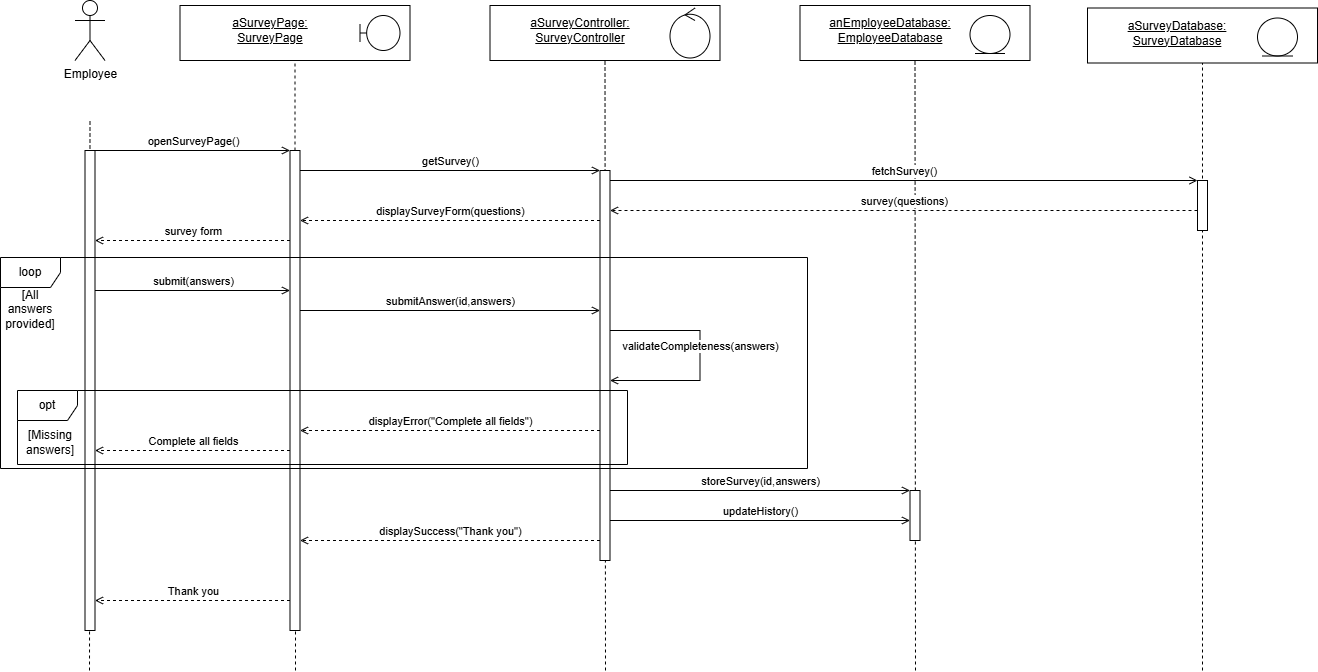

The diagram above was exported from draw.io. Its source (the exported page's mxGraphModel, read from the mxfile embedded in the PNG):
<mxGraphModel dx="957" dy="549" grid="1" gridSize="10" guides="1" tooltips="1" connect="1" arrows="1" fold="1" page="1" pageScale="1" pageWidth="827" pageHeight="1169" math="0" shadow="0">
  <root>
    <mxCell id="0" />
    <mxCell id="1" parent="0" />
    <mxCell id="gYgmiRlwYlnn6HsupsEn-1" parent="1" style="shape=umlActor;verticalLabelPosition=bottom;verticalAlign=top;html=1;" value="Employee" vertex="1">
      <mxGeometry height="60" width="30" x="167.5" y="10" as="geometry" />
    </mxCell>
    <mxCell id="gYgmiRlwYlnn6HsupsEn-2" edge="1" parent="1" style="endArrow=none;dashed=1;html=1;rounded=0;" value="">
      <mxGeometry height="50" relative="1" width="50" as="geometry">
        <mxPoint x="182" y="680" as="sourcePoint" />
        <mxPoint x="182.5" y="130" as="targetPoint" />
      </mxGeometry>
    </mxCell>
    <mxCell id="gYgmiRlwYlnn6HsupsEn-3" parent="1" style="html=1;whiteSpace=wrap;" value="" vertex="1">
      <mxGeometry height="55" width="230" x="272.5" y="15" as="geometry" />
    </mxCell>
    <mxCell id="gYgmiRlwYlnn6HsupsEn-4" parent="1" style="text;html=1;whiteSpace=wrap;strokeColor=none;fillColor=none;align=center;verticalAlign=middle;rounded=0;" value="&lt;u&gt;aSurveyPage:&lt;/u&gt;&lt;div&gt;&lt;u&gt;SurveyPage&lt;/u&gt;&lt;/div&gt;" vertex="1">
      <mxGeometry height="30" width="60" x="332.5" y="25" as="geometry" />
    </mxCell>
    <mxCell id="gYgmiRlwYlnn6HsupsEn-5" parent="1" style="shape=umlBoundary;whiteSpace=wrap;html=1;" value="" vertex="1">
      <mxGeometry height="35" width="40" x="452.5" y="25" as="geometry" />
    </mxCell>
    <mxCell id="gYgmiRlwYlnn6HsupsEn-6" edge="1" parent="1" source="gYgmiRlwYlnn6HsupsEn-21" style="endArrow=none;dashed=1;html=1;rounded=0;entryX=0.5;entryY=1;entryDx=0;entryDy=0;" target="gYgmiRlwYlnn6HsupsEn-3" value="">
      <mxGeometry height="50" relative="1" width="50" as="geometry">
        <mxPoint x="387.5" y="160" as="sourcePoint" />
        <mxPoint x="387" y="110" as="targetPoint" />
      </mxGeometry>
    </mxCell>
    <mxCell id="gYgmiRlwYlnn6HsupsEn-7" parent="1" style="html=1;whiteSpace=wrap;" value="" vertex="1">
      <mxGeometry height="55" width="230" x="582.5" y="15" as="geometry" />
    </mxCell>
    <mxCell id="gYgmiRlwYlnn6HsupsEn-8" parent="1" style="text;html=1;whiteSpace=wrap;strokeColor=none;fillColor=none;align=center;verticalAlign=middle;rounded=0;" value="&lt;u&gt;aSurveyController:&lt;/u&gt;&lt;div&gt;&lt;u&gt;SurveyController&lt;/u&gt;&lt;/div&gt;" vertex="1">
      <mxGeometry height="30" width="60" x="642.5" y="25" as="geometry" />
    </mxCell>
    <mxCell id="gYgmiRlwYlnn6HsupsEn-9" edge="1" parent="1" style="endArrow=none;dashed=1;html=1;rounded=0;entryX=0.5;entryY=1;entryDx=0;entryDy=0;" target="gYgmiRlwYlnn6HsupsEn-7" value="">
      <mxGeometry height="50" relative="1" width="50" as="geometry">
        <mxPoint x="698" y="680" as="sourcePoint" />
        <mxPoint x="697" y="110" as="targetPoint" />
      </mxGeometry>
    </mxCell>
    <mxCell id="gYgmiRlwYlnn6HsupsEn-10" parent="1" style="ellipse;shape=umlControl;whiteSpace=wrap;html=1;" value="" vertex="1">
      <mxGeometry height="50" width="40" x="762.5" y="17.5" as="geometry" />
    </mxCell>
    <mxCell id="gYgmiRlwYlnn6HsupsEn-11" parent="1" style="html=1;whiteSpace=wrap;" value="" vertex="1">
      <mxGeometry height="55" width="230" x="892.5" y="15" as="geometry" />
    </mxCell>
    <mxCell id="gYgmiRlwYlnn6HsupsEn-12" parent="1" style="text;html=1;whiteSpace=wrap;strokeColor=none;fillColor=none;align=center;verticalAlign=middle;rounded=0;" value="&lt;u&gt;anEmployeeDatabase:&lt;/u&gt;&lt;div&gt;&lt;u&gt;EmployeeDatabase&lt;/u&gt;&lt;/div&gt;" vertex="1">
      <mxGeometry height="30" width="60" x="952.5" y="25" as="geometry" />
    </mxCell>
    <mxCell id="gYgmiRlwYlnn6HsupsEn-13" edge="1" parent="1" style="endArrow=none;dashed=1;html=1;rounded=0;entryX=0.5;entryY=1;entryDx=0;entryDy=0;" target="gYgmiRlwYlnn6HsupsEn-11" value="">
      <mxGeometry height="50" relative="1" width="50" as="geometry">
        <mxPoint x="1008" y="680" as="sourcePoint" />
        <mxPoint x="1007" y="110" as="targetPoint" />
      </mxGeometry>
    </mxCell>
    <mxCell id="gYgmiRlwYlnn6HsupsEn-14" parent="1" style="ellipse;shape=umlEntity;whiteSpace=wrap;html=1;" value="" vertex="1">
      <mxGeometry height="38" width="40" x="1062.5" y="25" as="geometry" />
    </mxCell>
    <mxCell id="gYgmiRlwYlnn6HsupsEn-15" parent="1" style="html=1;points=[[0,0,0,0,5],[0,1,0,0,-5],[1,0,0,0,5],[1,1,0,0,-5]];perimeter=orthogonalPerimeter;outlineConnect=0;targetShapes=umlLifeline;portConstraint=eastwest;newEdgeStyle={&quot;curved&quot;:0,&quot;rounded&quot;:0};" value="" vertex="1">
      <mxGeometry height="480" width="10" x="177.5" y="160" as="geometry" />
    </mxCell>
    <mxCell id="gYgmiRlwYlnn6HsupsEn-16" edge="1" parent="1" style="endArrow=none;dashed=1;html=1;rounded=0;" value="">
      <mxGeometry height="50" relative="1" width="50" as="geometry">
        <mxPoint x="390.83" y="620" as="sourcePoint" />
        <mxPoint x="390.83" y="600" as="targetPoint" />
      </mxGeometry>
    </mxCell>
    <mxCell id="gYgmiRlwYlnn6HsupsEn-18" edge="1" parent="1" source="gYgmiRlwYlnn6HsupsEn-15" style="html=1;verticalAlign=bottom;endArrow=open;curved=0;rounded=0;endFill=0;" value="openSurveyPage()">
      <mxGeometry relative="1" width="80" as="geometry">
        <Array as="points">
          <mxPoint x="332.5" y="160" />
        </Array>
        <mxPoint x="192.5" y="160" as="sourcePoint" />
        <mxPoint x="382.5" y="160" as="targetPoint" />
      </mxGeometry>
    </mxCell>
    <mxCell id="gYgmiRlwYlnn6HsupsEn-20" edge="1" parent="1" style="endArrow=none;dashed=1;html=1;rounded=0;" target="gYgmiRlwYlnn6HsupsEn-21" value="">
      <mxGeometry height="50" relative="1" width="50" as="geometry">
        <mxPoint x="388" y="680" as="sourcePoint" />
        <mxPoint x="387.5" y="250" as="targetPoint" />
      </mxGeometry>
    </mxCell>
    <mxCell id="gYgmiRlwYlnn6HsupsEn-21" parent="1" style="html=1;points=[[0,0,0,0,5],[0,1,0,0,-5],[1,0,0,0,5],[1,1,0,0,-5]];perimeter=orthogonalPerimeter;outlineConnect=0;targetShapes=umlLifeline;portConstraint=eastwest;newEdgeStyle={&quot;curved&quot;:0,&quot;rounded&quot;:0};" value="" vertex="1">
      <mxGeometry height="480" width="10" x="382.5" y="160" as="geometry" />
    </mxCell>
    <mxCell id="gYgmiRlwYlnn6HsupsEn-24" edge="1" parent="1" style="endArrow=none;dashed=1;html=1;rounded=0;" target="gYgmiRlwYlnn6HsupsEn-25" value="">
      <mxGeometry height="50" relative="1" width="50" as="geometry">
        <mxPoint x="697" y="500" as="sourcePoint" />
        <mxPoint x="697" y="130" as="targetPoint" />
      </mxGeometry>
    </mxCell>
    <mxCell id="gYgmiRlwYlnn6HsupsEn-25" parent="1" style="html=1;points=[[0,0,0,0,5],[0,1,0,0,-5],[1,0,0,0,5],[1,1,0,0,-5]];perimeter=orthogonalPerimeter;outlineConnect=0;targetShapes=umlLifeline;portConstraint=eastwest;newEdgeStyle={&quot;curved&quot;:0,&quot;rounded&quot;:0};" value="" vertex="1">
      <mxGeometry height="390" width="10" x="692.5" y="180" as="geometry" />
    </mxCell>
    <mxCell id="gYgmiRlwYlnn6HsupsEn-28" edge="1" parent="1" style="html=1;verticalAlign=bottom;endArrow=open;curved=0;rounded=0;endFill=0;dashed=1;" value="displaySuccess(&quot;Thank you&quot;)">
      <mxGeometry relative="1" width="80" x="-0.0027" as="geometry">
        <mxPoint as="offset" />
        <Array as="points">
          <mxPoint x="472.5" y="550" />
        </Array>
        <mxPoint x="692.5" y="550" as="sourcePoint" />
        <mxPoint x="392.5" y="550" as="targetPoint" />
      </mxGeometry>
    </mxCell>
    <mxCell id="gYgmiRlwYlnn6HsupsEn-29" edge="1" parent="1" style="html=1;verticalAlign=bottom;endArrow=open;curved=0;rounded=0;endFill=0;dashed=1;" value="Thank you">
      <mxGeometry relative="1" width="80" x="-0.0051" as="geometry">
        <mxPoint as="offset" />
        <mxPoint x="382.5" y="610" as="sourcePoint" />
        <mxPoint x="187.5" y="610" as="targetPoint" />
      </mxGeometry>
    </mxCell>
    <mxCell id="gYgmiRlwYlnn6HsupsEn-32" edge="1" parent="1" style="html=1;verticalAlign=bottom;endArrow=open;curved=0;rounded=0;exitX=1.5;exitY=0.088;exitDx=0;exitDy=0;exitPerimeter=0;endFill=0;" value="storeSurvey(id,answers)">
      <mxGeometry relative="1" width="80" as="geometry">
        <mxPoint x="702.5" y="500" as="sourcePoint" />
        <mxPoint x="1002.5" y="500" as="targetPoint" />
      </mxGeometry>
    </mxCell>
    <mxCell id="gYgmiRlwYlnn6HsupsEn-33" parent="1" style="html=1;points=[[0,0,0,0,5],[0,1,0,0,-5],[1,0,0,0,5],[1,1,0,0,-5]];perimeter=orthogonalPerimeter;outlineConnect=0;targetShapes=umlLifeline;portConstraint=eastwest;newEdgeStyle={&quot;curved&quot;:0,&quot;rounded&quot;:0};" value="" vertex="1">
      <mxGeometry height="50" width="10" x="1002.5" y="500" as="geometry" />
    </mxCell>
    <mxCell id="gYgmiRlwYlnn6HsupsEn-36" edge="1" parent="1" style="html=1;verticalAlign=bottom;endArrow=open;curved=0;rounded=0;exitX=1.5;exitY=0.088;exitDx=0;exitDy=0;exitPerimeter=0;endFill=0;" value="updateHistory()">
      <mxGeometry relative="1" width="80" as="geometry">
        <mxPoint x="702.5" y="530" as="sourcePoint" />
        <mxPoint x="1002.5" y="530" as="targetPoint" />
      </mxGeometry>
    </mxCell>
    <mxCell id="UvWf0N4n9MeQBTc8VHym-5" parent="1" style="html=1;whiteSpace=wrap;" value="" vertex="1">
      <mxGeometry height="55" width="230" x="1180" y="17.5" as="geometry" />
    </mxCell>
    <mxCell id="UvWf0N4n9MeQBTc8VHym-6" parent="1" style="text;html=1;whiteSpace=wrap;strokeColor=none;fillColor=none;align=center;verticalAlign=middle;rounded=0;" value="&lt;u&gt;aSurveyDatabase:&lt;/u&gt;&lt;div&gt;&lt;u&gt;SurveyDatabase&lt;/u&gt;&lt;/div&gt;" vertex="1">
      <mxGeometry height="30" width="60" x="1240" y="27.5" as="geometry" />
    </mxCell>
    <mxCell id="UvWf0N4n9MeQBTc8VHym-7" edge="1" parent="1" style="endArrow=none;dashed=1;html=1;rounded=0;entryX=0.5;entryY=1;entryDx=0;entryDy=0;" target="UvWf0N4n9MeQBTc8VHym-5" value="">
      <mxGeometry height="50" relative="1" width="50" as="geometry">
        <mxPoint x="1295" y="680" as="sourcePoint" />
        <mxPoint x="1294.5" y="112.5" as="targetPoint" />
      </mxGeometry>
    </mxCell>
    <mxCell id="UvWf0N4n9MeQBTc8VHym-8" parent="1" style="ellipse;shape=umlEntity;whiteSpace=wrap;html=1;" value="" vertex="1">
      <mxGeometry height="38" width="40" x="1350" y="27.5" as="geometry" />
    </mxCell>
    <mxCell id="UvWf0N4n9MeQBTc8VHym-9" parent="1" style="html=1;points=[[0,0,0,0,5],[0,1,0,0,-5],[1,0,0,0,5],[1,1,0,0,-5]];perimeter=orthogonalPerimeter;outlineConnect=0;targetShapes=umlLifeline;portConstraint=eastwest;newEdgeStyle={&quot;curved&quot;:0,&quot;rounded&quot;:0};" value="" vertex="1">
      <mxGeometry height="50" width="10" x="1290" y="190" as="geometry" />
    </mxCell>
    <mxCell id="UvWf0N4n9MeQBTc8VHym-10" edge="1" parent="1" style="html=1;verticalAlign=bottom;endArrow=open;curved=0;rounded=0;exitX=1.5;exitY=0.088;exitDx=0;exitDy=0;exitPerimeter=0;endFill=0;" value="getSurvey()">
      <mxGeometry relative="1" width="80" as="geometry">
        <mxPoint x="392.5" y="180" as="sourcePoint" />
        <mxPoint x="692.5" y="180" as="targetPoint" />
      </mxGeometry>
    </mxCell>
    <mxCell id="UvWf0N4n9MeQBTc8VHym-11" edge="1" parent="1" style="html=1;verticalAlign=bottom;endArrow=open;curved=0;rounded=0;exitX=1.5;exitY=0.088;exitDx=0;exitDy=0;exitPerimeter=0;endFill=0;" target="UvWf0N4n9MeQBTc8VHym-9" value="fetchSurvey()">
      <mxGeometry relative="1" width="80" as="geometry">
        <mxPoint x="702.5" y="190" as="sourcePoint" />
        <mxPoint x="1280" y="190" as="targetPoint" />
      </mxGeometry>
    </mxCell>
    <mxCell id="UvWf0N4n9MeQBTc8VHym-12" edge="1" parent="1" source="UvWf0N4n9MeQBTc8VHym-9" style="html=1;verticalAlign=bottom;endArrow=open;curved=0;rounded=0;endFill=0;dashed=1;" value="survey(questions)">
      <mxGeometry relative="1" width="80" x="-0.0027" as="geometry">
        <mxPoint as="offset" />
        <Array as="points">
          <mxPoint x="782.5" y="220" />
        </Array>
        <mxPoint x="1002.5" y="220" as="sourcePoint" />
        <mxPoint x="702.5" y="220" as="targetPoint" />
      </mxGeometry>
    </mxCell>
    <mxCell id="UvWf0N4n9MeQBTc8VHym-13" edge="1" parent="1" style="html=1;verticalAlign=bottom;endArrow=open;curved=0;rounded=0;endFill=0;dashed=1;" value="displaySurveyForm(questions)">
      <mxGeometry relative="1" width="80" x="-0.0027" as="geometry">
        <mxPoint as="offset" />
        <Array as="points">
          <mxPoint x="472.5" y="230" />
        </Array>
        <mxPoint x="692.5" y="230" as="sourcePoint" />
        <mxPoint x="392.5" y="230" as="targetPoint" />
      </mxGeometry>
    </mxCell>
    <mxCell id="UvWf0N4n9MeQBTc8VHym-14" edge="1" parent="1" style="html=1;verticalAlign=bottom;endArrow=open;curved=0;rounded=0;endFill=0;dashed=1;" value="survey form">
      <mxGeometry relative="1" width="80" x="-0.0027" as="geometry">
        <mxPoint as="offset" />
        <mxPoint x="382.5" y="250" as="sourcePoint" />
        <mxPoint x="187.5" y="250" as="targetPoint" />
      </mxGeometry>
    </mxCell>
    <mxCell id="UvWf0N4n9MeQBTc8VHym-15" edge="1" parent="1" style="html=1;verticalAlign=bottom;endArrow=open;curved=0;rounded=0;exitX=1.5;exitY=0.088;exitDx=0;exitDy=0;exitPerimeter=0;endFill=0;" value="submit(answers)">
      <mxGeometry relative="1" width="80" x="0.0051" as="geometry">
        <mxPoint as="offset" />
        <mxPoint x="187.5" y="300" as="sourcePoint" />
        <mxPoint x="382.5" y="300" as="targetPoint" />
      </mxGeometry>
    </mxCell>
    <mxCell id="UvWf0N4n9MeQBTc8VHym-16" edge="1" parent="1" style="html=1;verticalAlign=bottom;endArrow=open;curved=0;rounded=0;exitX=1.5;exitY=0.088;exitDx=0;exitDy=0;exitPerimeter=0;endFill=0;" value="submitAnswer(id,answers)">
      <mxGeometry relative="1" width="80" as="geometry">
        <mxPoint x="392.5" y="320" as="sourcePoint" />
        <mxPoint x="692.5" y="320" as="targetPoint" />
      </mxGeometry>
    </mxCell>
    <mxCell id="UvWf0N4n9MeQBTc8VHym-17" edge="1" parent="1" style="html=1;verticalAlign=bottom;endArrow=open;curved=0;rounded=0;endFill=0;" value="validateCompleteness(answers)">
      <mxGeometry relative="1" width="80" as="geometry">
        <Array as="points">
          <mxPoint x="752.5" y="340" />
          <mxPoint x="792.5" y="340" />
          <mxPoint x="792.5" y="390" />
        </Array>
        <mxPoint x="702.5" y="340" as="sourcePoint" />
        <mxPoint x="702.5" y="390" as="targetPoint" />
      </mxGeometry>
    </mxCell>
    <mxCell id="UvWf0N4n9MeQBTc8VHym-18" edge="1" parent="1" style="html=1;verticalAlign=bottom;endArrow=open;curved=0;rounded=0;endFill=0;dashed=1;" value="displayError(&quot;Complete all fields&quot;)">
      <mxGeometry relative="1" width="80" x="-0.0027" as="geometry">
        <mxPoint as="offset" />
        <Array as="points">
          <mxPoint x="472.5" y="440" />
        </Array>
        <mxPoint x="692.5" y="440" as="sourcePoint" />
        <mxPoint x="392.5" y="440" as="targetPoint" />
      </mxGeometry>
    </mxCell>
    <mxCell id="UvWf0N4n9MeQBTc8VHym-19" edge="1" parent="1" style="html=1;verticalAlign=bottom;endArrow=open;curved=0;rounded=0;endFill=0;dashed=1;" value="Complete all fields">
      <mxGeometry relative="1" width="80" x="-0.0027" as="geometry">
        <mxPoint as="offset" />
        <mxPoint x="382.5" y="460" as="sourcePoint" />
        <mxPoint x="187.5" y="460" as="targetPoint" />
      </mxGeometry>
    </mxCell>
    <mxCell id="UvWf0N4n9MeQBTc8VHym-21" parent="1" style="shape=umlFrame;whiteSpace=wrap;html=1;pointerEvents=0;" value="loop" vertex="1">
      <mxGeometry height="211" width="807" x="93" y="267" as="geometry" />
    </mxCell>
    <mxCell id="UvWf0N4n9MeQBTc8VHym-22" parent="1" style="text;html=1;whiteSpace=wrap;strokeColor=none;fillColor=none;align=center;verticalAlign=middle;rounded=0;" value="[All answers provided]" vertex="1">
      <mxGeometry height="30" width="60" x="93" y="304" as="geometry" />
    </mxCell>
    <mxCell id="UvWf0N4n9MeQBTc8VHym-23" parent="1" style="shape=umlFrame;whiteSpace=wrap;html=1;pointerEvents=0;" value="opt" vertex="1">
      <mxGeometry height="74" width="610" x="110" y="400" as="geometry" />
    </mxCell>
    <mxCell id="UvWf0N4n9MeQBTc8VHym-24" parent="1" style="text;html=1;whiteSpace=wrap;strokeColor=none;fillColor=none;align=center;verticalAlign=middle;rounded=0;" value="[Missing answers]" vertex="1">
      <mxGeometry height="30" width="60" x="112.5" y="437" as="geometry" />
    </mxCell>
  </root>
</mxGraphModel>